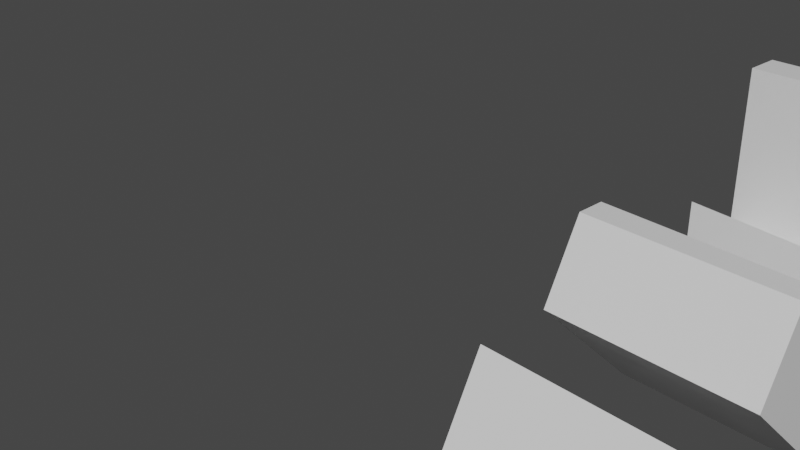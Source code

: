 # Source: AllTargets.blend  (saved by Blender 3.2.14; exported with 4.5.12 LTS)
import bpy
from mathutils import Matrix  # noqa: F401  (used for matrix-valued properties, if any)

bpy.ops.wm.read_factory_settings(use_empty=True)
scene = bpy.context.scene
scene.name = 'Scene'

# ---- collections
col_collection = bpy.data.collections.new('Collection'); scene.collection.children.link(col_collection)

# ---- materials (node trees are filled in below, after node groups)
mat_material = bpy.data.materials.new('Material')
mat_material.alpha_threshold = 0.0
mat_material.use_transparent_shadow = False
mat_material.line_color = (0.0, 0.0, 0.0, 1.0)

# ---- material node trees
mat_material.use_nodes = True; mat_material.node_tree.nodes.clear()
_N = mat_material.node_tree.nodes; _L = mat_material.node_tree.links
n0 = _N.new('ShaderNodeOutputMaterial'); n0.name = 'Material Output'; n0.location = (300, 300)
n1 = _N.new('ShaderNodeBsdfPrincipled'); n1.name = 'Principled BSDF'; n1.location = (10, 300)
n1.distribution = 'GGX'
n1.subsurface_method = 'RANDOM_WALK_SKIN'
n1.inputs[2].default_value = 0.4
n1.inputs[3].default_value = 1.45
n1.inputs[27].default_value = (0.0, 0.0, 0.0, 1.0)
n1.inputs[28].default_value = 1.0
_L.new(n1.outputs[0], n0.inputs[0])
n0.is_active_output = True

# ---- world
world_world = bpy.data.worlds.new('World'); scene.world = world_world
world_world.use_nodes = True; world_world.node_tree.nodes.clear()
_N = world_world.node_tree.nodes; _L = world_world.node_tree.links
n0 = _N.new('ShaderNodeOutputWorld'); n0.name = 'World Output'; n0.location = (300, 300)
n1 = _N.new('ShaderNodeBackground'); n1.name = 'Background'; n1.location = (10, 300)
n1.inputs[0].default_value = (0.05088, 0.05088, 0.05088, 1.0)
_L.new(n1.outputs[0], n0.inputs[0])
n0.is_active_output = True
world_world.color = (0.05088, 0.05088, 0.05088)
world_world.use_sun_shadow = False
world_world.sun_shadow_jitter_overblur = 0.0

# ---- cameras
cam_camera = bpy.data.cameras.new('Camera')
cam_camera.clip_end = 100.0
cam_camera.ortho_scale = 7.314

# ---- meshes
me_cube = bpy.data.meshes.new('Cube')
me_cube.from_pydata([(1.0, -2.0, -1.0), (-1.0, -2.0, -1.0), (-1.0, -0.1147, -1.0), (1.0, -0.1143, -1.0), (1.0, -1.388, 0.2241), (-1.0, -1.386, 0.2282)], [], [(2, 1, 5), (3, 4, 0), (0, 4, 5, 1), (2, 5, 4, 3), (3, 0, 1, 2)])
_uv = me_cube.uv_layers.new(name='UVMap')
_uv.uv.foreach_set('vector', [0.375, 0.1178, 0.375, 0.0, 0.5285, 0.0, 0.375, 0.6321, 0.528, 0.75, 0.375, 0.75, 0.375, 0.75, 0.528, 0.75, 0.5285, 1.0, 0.375, 1.0, 0.125, 0.6322, 0.5285, 1.0, 0.528, 0.75, 0.375, 0.6321, 0.375, 0.6321, 0.375, 0.75, 0.125, 0.75, 0.125, 0.6322])
me_cube.materials.append(mat_material)
me_cube.use_mirror_vertex_groups = False
me_cube.update()
me_cube_001 = bpy.data.meshes.new('Cube.001')
me_cube_001.from_pydata([(1.0, 2.0, -1.0), (-1.0, 2.0, -1.0), (-1.0, 1.0, 1.663), (1.0, 1.0, 1.663), (1.0, 1.001, -1.0), (-1.0, 1.003, -1.0)], [], [(0, 4, 5, 1), (1, 2, 3, 0), (0, 3, 4), (2, 5, 4, 3), (1, 5, 2)])
_uv = me_cube_001.uv_layers.new(name='UVMap')
_uv.uv.foreach_set('vector', [0.375, 0.5, 0.375, 0.5624, 0.125, 0.5623, 0.125, 0.5, 0.375, 0.25, 0.625, 0.25, 0.625, 0.5, 0.375, 0.5, 0.375, 0.5, 0.625, 0.5, 0.375, 0.5624, 0.625, 0.25, 0.375, 0.1877, 0.375, 0.5624, 0.625, 0.5, 0.375, 0.25, 0.375, 0.1877, 0.625, 0.25])
me_cube_001.materials.append(mat_material)
me_cube_001.use_mirror_vertex_groups = False
me_cube_001.update()
me_cube_002 = bpy.data.meshes.new('Cube.002')
me_cube_002.from_pydata([(1.0, 0.6545, -0.2204), (-1.0, 0.6593, -0.06), (-1.0, 0.6422, 1.663), (-1.0, 1.0, 1.663), (1.0, 1.0, 1.663), (1.0, 0.644, 1.663), (1.0, 1.001, -1.0), (-1.0, 1.003, -1.0), (-1.0, -0.1158, 0.5381), (-1.0, -0.1147, -1.0), (1.0, -0.1191, 0.454), (1.0, -0.1143, -1.0)], [], [(0, 5, 2, 1), (9, 8, 1, 2, 3, 7), (5, 0, 10, 11, 6, 4), (3, 2, 5, 4), (6, 11, 9, 7), (3, 4, 6, 7), (8, 9, 11, 10), (0, 1, 8, 10)])
_uv = me_cube_002.uv_layers.new(name='UVMap')
_uv.uv.foreach_set('vector', [0.4725, 0.5322, 0.625, 0.5335, 0.625, 0.2163, 0.4925, 0.2184, 0.375, 0.1178, 0.5673, 0.1153, 0.4925, 0.2184, 0.625, 0.2163, 0.625, 0.25, 0.375, 0.1877, 0.625, 0.5335, 0.4725, 0.5322, 0.5567, 0.635, 0.375, 0.6321, 0.375, 0.5624, 0.625, 0.5, 0.875, 0.5, 0.875, 0.5337, 0.625, 0.5335, 0.625, 0.5, 0.375, 0.5624, 0.375, 0.6321, 0.125, 0.6322, 0.125, 0.5623, 0.625, 0.25, 0.625, 0.5, 0.375, 0.5624, 0.375, 0.1877, 0.5673, 0.1153, 0.125, 0.6322, 0.375, 0.6321, 0.5567, 0.635, 0.4725, 0.5322, 0.4925, 0.2184, 0.5673, 0.1153, 0.5567, 0.635])
me_cube_002.materials.append(mat_material)
me_cube_002.use_mirror_vertex_groups = False
me_cube_002.update()
me_cube_003 = bpy.data.meshes.new('Cube.003')
me_cube_003.from_pydata([(1.0, -1.0, 1.0), (-1.0, -1.0, 1.0), (-1.0, -0.7144, 1.0), (1.0, -0.7455, 1.0), (-1.0, -0.1158, 0.5381), (-1.0, -0.1147, -1.0), (1.0, -0.1191, 0.454), (1.0, -0.1143, -1.0), (1.0, -1.388, 0.2241), (-1.0, -1.386, 0.2282)], [], [(3, 2, 1, 0), (8, 0, 1, 9), (1, 2, 4, 5, 9), (8, 7, 6, 3, 0), (5, 4, 6, 7), (9, 5, 7, 8), (6, 4, 2, 3)])
_uv = me_cube_003.uv_layers.new(name='UVMap')
_uv.uv.foreach_set('vector', [0.625, 0.7182, 0.875, 0.7143, 0.875, 0.75, 0.625, 0.75, 0.528, 0.75, 0.625, 0.75, 0.625, 1.0, 0.5285, 1.0, 0.625, 0.0, 0.625, 0.0357, 0.5673, 0.1153, 0.375, 0.1178, 0.5285, 0.0, 0.528, 0.75, 0.375, 0.6321, 0.5567, 0.635, 0.625, 0.7182, 0.625, 0.75, 0.0, 0.0, 0.5673, 0.1153, 0.5567, 0.635, 0.0, 0.0, 0.5285, 1.0, 0.0, 0.0, 0.0, 0.0, 0.528, 0.75, 0.5567, 0.635, 0.5673, 0.1153, 0.625, 0.0357, 0.625, 0.7182])
me_cube_003.materials.append(mat_material)
me_cube_003.use_mirror_vertex_groups = False
me_cube_003.update()

# ---- objects
ob_cube = bpy.data.objects.new('Cube', me_cube)
ob_camera = bpy.data.objects.new('Camera', cam_camera)
ob_cube_001 = bpy.data.objects.new('Cube.001', me_cube_001)
ob_cube_002 = bpy.data.objects.new('Cube.002', me_cube_002)
ob_cube_003 = bpy.data.objects.new('Cube.003', me_cube_003)

# ---- transforms, parenting, visibility, modifiers, constraints
ob_cube.location = (3.406, 0.0, 0.0)
ob_cube.lock_rotations_4d = False
ob_cube.empty_display_type = 'ARROWS'
ob_cube.lineart.crease_threshold = 0.0
ob_camera.location = (7.359, -6.926, 4.958)
ob_camera.rotation_euler = (1.109, 0.0, 0.8149)
ob_camera.lock_rotations_4d = False
ob_camera.empty_display_type = 'ARROWS'
ob_camera.color = (0.0, 0.0, 0.0, 0.0)
ob_camera.display_type = 'WIRE'
ob_camera.lineart.crease_threshold = 0.0
ob_cube_001.location = (3.406, 3.039, 0.0)
ob_cube_001.lock_rotations_4d = False
ob_cube_001.empty_display_type = 'ARROWS'
ob_cube_001.lineart.crease_threshold = 0.0
ob_cube_002.location = (3.406, 1.599, 0.0)
ob_cube_002.lock_rotations_4d = False
ob_cube_002.empty_display_type = 'ARROWS'
ob_cube_002.lineart.crease_threshold = 0.0
ob_cube_003.location = (3.406, 0.7649, 0.0)
ob_cube_003.lock_rotations_4d = False
ob_cube_003.empty_display_type = 'ARROWS'
ob_cube_003.lineart.crease_threshold = 0.0

# ---- collection membership
col_collection.objects.link(ob_cube)
col_collection.objects.link(ob_camera)
col_collection.objects.link(ob_cube_001)
col_collection.objects.link(ob_cube_002)
col_collection.objects.link(ob_cube_003)

# ---- scene / render settings (as saved in the file)
scene.camera = ob_camera
scene.frame_start = 1; scene.frame_end = 250; scene.frame_set(1)
scene.render.engine = 'BLENDER_EEVEE_NEXT'
scene.cycles.sampling_pattern = 'TABULATED_SOBOL'
scene.cycles.use_light_tree = False
scene.view_settings.view_transform = 'Filmic'
bpy.context.view_layer.update()

# ---- added for rendering (the .blend has no usable light): sun
light_auto_sun = bpy.data.lights.new('AutoSun', 'SUN')
light_auto_sun.energy = 3.0
light_auto_sun.angle = 0.0523599
ob_auto_sun = bpy.data.objects.new('AutoSun', light_auto_sun)
scene.collection.objects.link(ob_auto_sun)
ob_auto_sun.rotation_euler = (0.872665, 0.174533, 0.523599)
bpy.context.view_layer.update()
